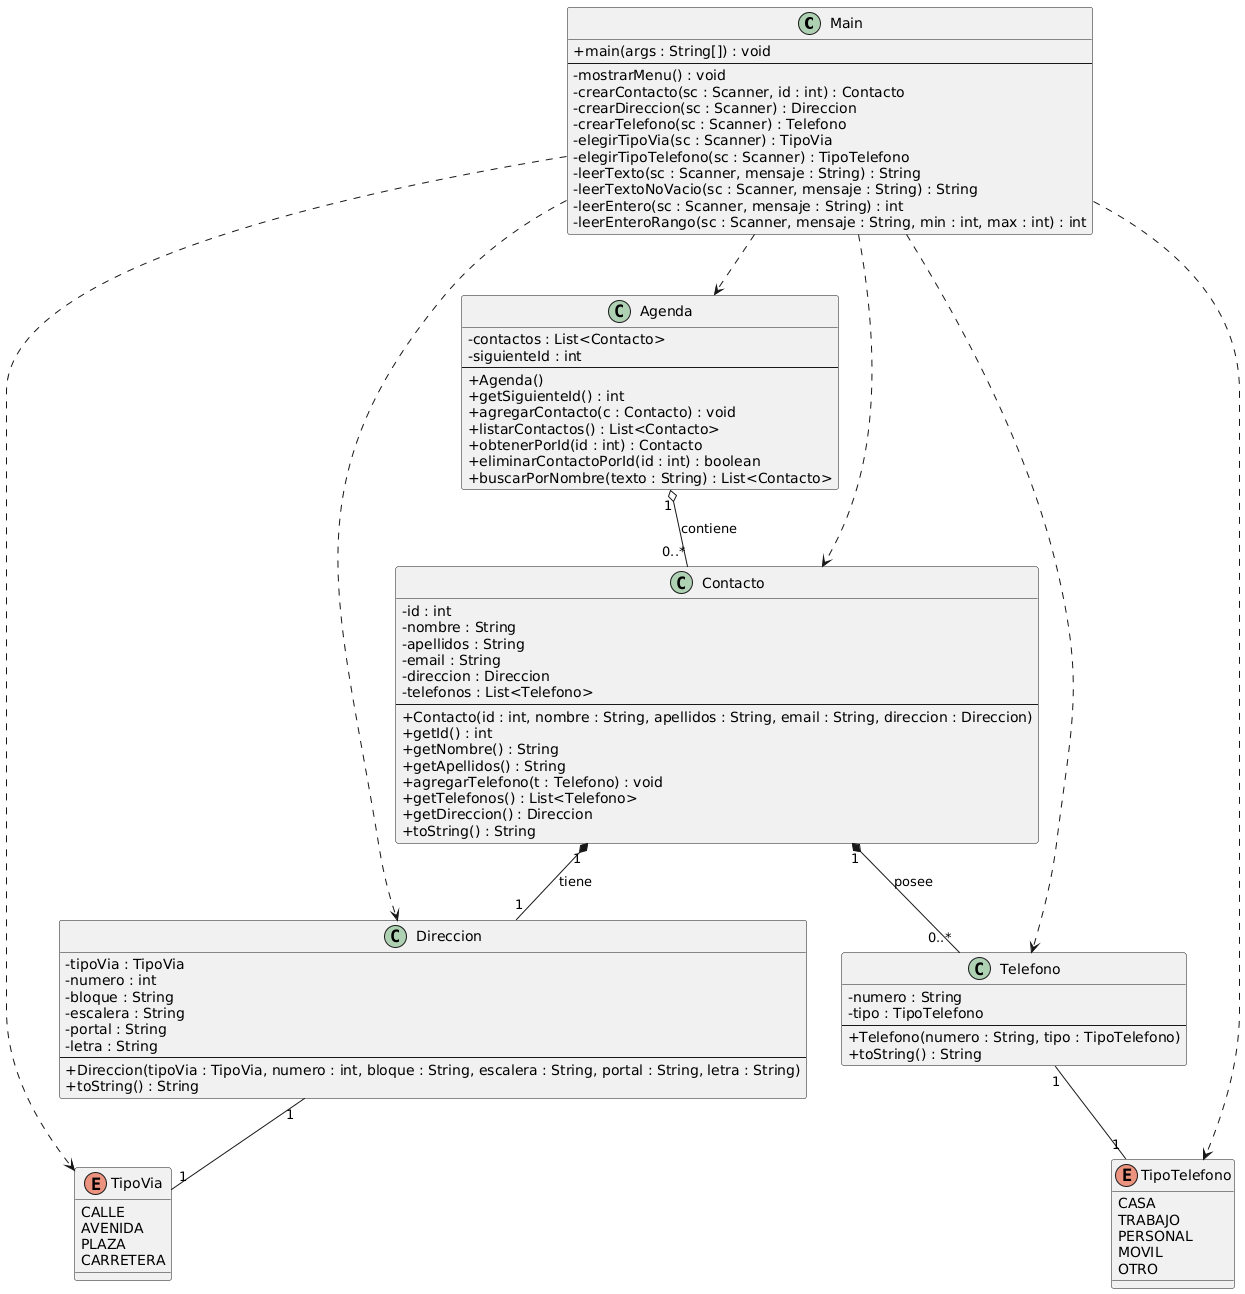

The diagram above was rendered by PlantUML. Its source (embedded in the PNG):
@startuml
skinparam classAttributeIconSize 0

' =====================
' CLASE MAIN
' =====================
class Main {
    +main(args : String[]) : void
    --
    -mostrarMenu() : void
    -crearContacto(sc : Scanner, id : int) : Contacto
    -crearDireccion(sc : Scanner) : Direccion
    -crearTelefono(sc : Scanner) : Telefono
    -elegirTipoVia(sc : Scanner) : TipoVia
    -elegirTipoTelefono(sc : Scanner) : TipoTelefono
    -leerTexto(sc : Scanner, mensaje : String) : String
    -leerTextoNoVacio(sc : Scanner, mensaje : String) : String
    -leerEntero(sc : Scanner, mensaje : String) : int
    -leerEnteroRango(sc : Scanner, mensaje : String, min : int, max : int) : int
}

' =====================
' CLASE AGENDA
' =====================
class Agenda {
    -contactos : List<Contacto>
    -siguienteId : int
    --
    +Agenda()
    +getSiguienteId() : int
    +agregarContacto(c : Contacto) : void
    +listarContactos() : List<Contacto>
    +obtenerPorId(id : int) : Contacto
    +eliminarContactoPorId(id : int) : boolean
    +buscarPorNombre(texto : String) : List<Contacto>
}

' =====================
' CLASE CONTACTO
' =====================
class Contacto {
    -id : int
    -nombre : String
    -apellidos : String
    -email : String
    -direccion : Direccion
    -telefonos : List<Telefono>
    --
    +Contacto(id : int, nombre : String, apellidos : String, email : String, direccion : Direccion)
    +getId() : int
    +getNombre() : String
    +getApellidos() : String
    +agregarTelefono(t : Telefono) : void
    +getTelefonos() : List<Telefono>
    +getDireccion() : Direccion
    +toString() : String
}

' =====================
' CLASE DIRECCION
' =====================
class Direccion {
    -tipoVia : TipoVia
    -numero : int
    -bloque : String
    -escalera : String
    -portal : String
    -letra : String
    --
    +Direccion(tipoVia : TipoVia, numero : int, bloque : String, escalera : String, portal : String, letra : String)
    +toString() : String
}

' =====================
' CLASE TELEFONO
' =====================
class Telefono {
    -numero : String
    -tipo : TipoTelefono
    --
    +Telefono(numero : String, tipo : TipoTelefono)
    +toString() : String
}

' =====================
' ENUMERADOS
' =====================
enum TipoVia {
    CALLE
    AVENIDA
    PLAZA
    CARRETERA
}

enum TipoTelefono {
    CASA
    TRABAJO
    PERSONAL
    MOVIL
    OTRO
}

' =====================
' RELACIONES
' =====================

Agenda "1" o-- "0..*" Contacto : contiene

Contacto "1" *-- "1" Direccion : tiene

Contacto "1" *-- "0..*" Telefono : posee

Direccion "1" -- "1" TipoVia

Telefono "1" -- "1" TipoTelefono

Main ..> Agenda
Main ..> Contacto
Main ..> Direccion
Main ..> Telefono
Main ..> TipoVia
Main ..> TipoTelefono
@enduml